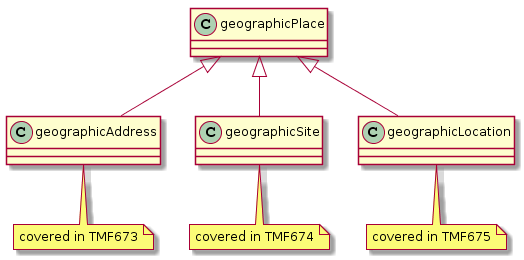

The diagram above was rendered by PlantUML. Its source (embedded in the PNG):
@startuml
geographicPlace <|-- geographicAddress
geographicPlace <|-- geographicSite
geographicPlace <|-- geographicLocation
note bottom of geographicAddress: covered in TMF673
note bottom of geographicSite: covered in TMF674
note bottom of geographicLocation: covered in TMF675
@enduml